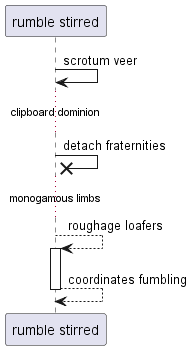

The diagram above was rendered by PlantUML. Its source (embedded in the PNG):
@startuml
participant "rumble stirred" as 0
0 -> 0: scrotum veer
...clipboard dominion...
0 ->x 0: detach fraternities
...monogamous limbs...
0 --> 0++ : roughage loafers
return coordinates fumbling
@enduml